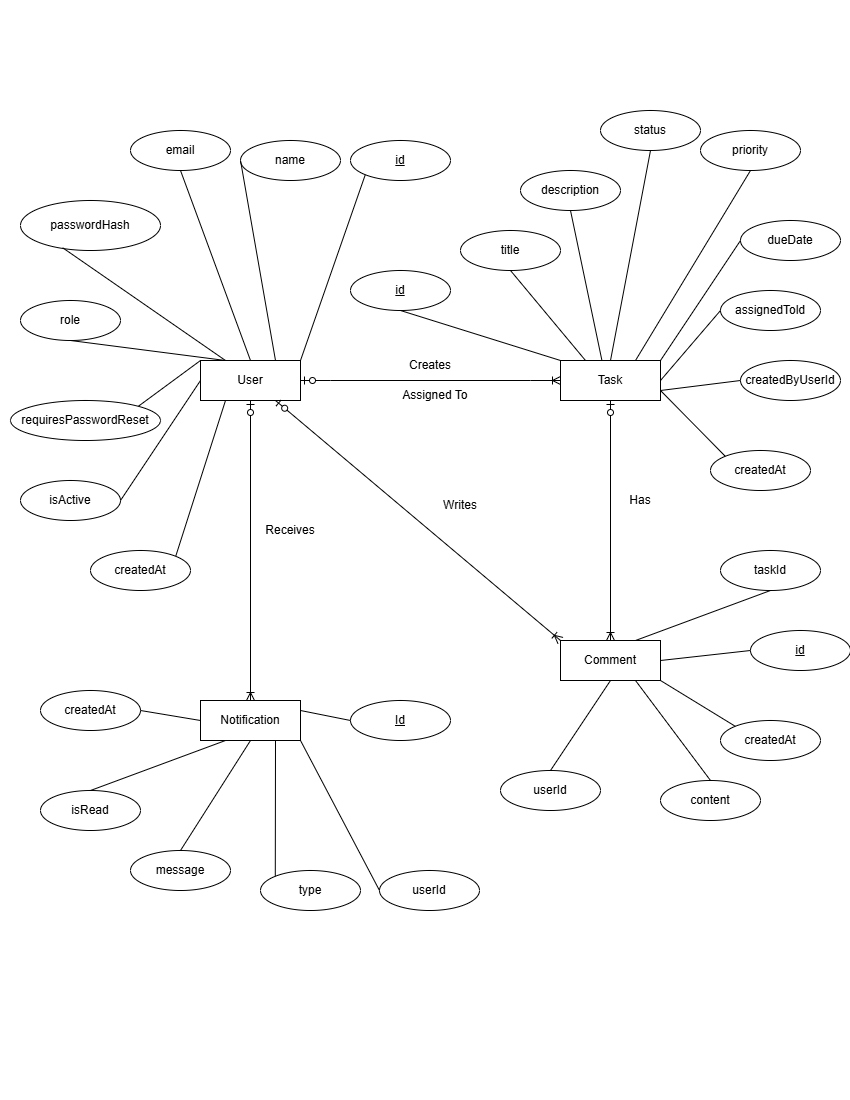

The diagram above was exported from draw.io. Its source (the exported page's mxGraphModel, read from the mxfile embedded in the PNG):
<mxGraphModel dx="467" dy="356" grid="1" gridSize="10" guides="1" tooltips="1" connect="1" arrows="1" fold="1" page="1" pageScale="1" pageWidth="850" pageHeight="1100" math="0" shadow="0">
  <root>
    <mxCell id="0" />
    <mxCell id="1" parent="0" />
    <mxCell id="_PcgkmYcZDNc06ud4Ci7-1" parent="1" style="whiteSpace=wrap;html=1;align=center;" value="User" vertex="1">
      <mxGeometry height="40" width="100" x="200" y="360" as="geometry" />
    </mxCell>
    <mxCell id="_PcgkmYcZDNc06ud4Ci7-2" parent="1" style="whiteSpace=wrap;html=1;align=center;" value="Task" vertex="1">
      <mxGeometry height="40" width="100" x="560" y="360" as="geometry" />
    </mxCell>
    <mxCell id="_PcgkmYcZDNc06ud4Ci7-3" parent="1" style="whiteSpace=wrap;html=1;align=center;" value="Comment" vertex="1">
      <mxGeometry height="40" width="100" x="560" y="640" as="geometry" />
    </mxCell>
    <mxCell id="_PcgkmYcZDNc06ud4Ci7-4" parent="1" style="whiteSpace=wrap;html=1;align=center;" value="Notification" vertex="1">
      <mxGeometry height="40" width="100" x="200" y="700" as="geometry" />
    </mxCell>
    <mxCell id="_PcgkmYcZDNc06ud4Ci7-6" parent="1" style="ellipse;whiteSpace=wrap;html=1;align=center;" value="role" vertex="1">
      <mxGeometry height="40" width="100" x="20" y="300" as="geometry" />
    </mxCell>
    <mxCell id="_PcgkmYcZDNc06ud4Ci7-7" parent="1" style="ellipse;whiteSpace=wrap;html=1;align=center;" value="email" vertex="1">
      <mxGeometry height="40" width="100" x="130" y="130" as="geometry" />
    </mxCell>
    <mxCell id="_PcgkmYcZDNc06ud4Ci7-8" parent="1" style="ellipse;whiteSpace=wrap;html=1;align=center;" value="passwordHash" vertex="1">
      <mxGeometry height="50" width="140" x="20" y="200" as="geometry" />
    </mxCell>
    <mxCell id="_PcgkmYcZDNc06ud4Ci7-10" parent="1" style="ellipse;whiteSpace=wrap;html=1;align=center;" value="name" vertex="1">
      <mxGeometry height="40" width="100" x="240" y="140" as="geometry" />
    </mxCell>
    <mxCell id="_PcgkmYcZDNc06ud4Ci7-12" parent="1" style="ellipse;whiteSpace=wrap;html=1;align=center;" value="isActive" vertex="1">
      <mxGeometry height="40" width="100" x="20" y="480" as="geometry" />
    </mxCell>
    <mxCell id="_PcgkmYcZDNc06ud4Ci7-14" parent="1" style="ellipse;whiteSpace=wrap;html=1;align=center;" value="title" vertex="1">
      <mxGeometry height="40" width="100" x="460" y="230" as="geometry" />
    </mxCell>
    <mxCell id="_PcgkmYcZDNc06ud4Ci7-16" parent="1" style="ellipse;whiteSpace=wrap;html=1;align=center;" value="taskId" vertex="1">
      <mxGeometry height="40" width="100" x="720" y="550" as="geometry" />
    </mxCell>
    <mxCell id="_PcgkmYcZDNc06ud4Ci7-17" parent="1" style="ellipse;whiteSpace=wrap;html=1;align=center;" value="priority" vertex="1">
      <mxGeometry height="40" width="100" x="700" y="130" as="geometry" />
    </mxCell>
    <mxCell id="_PcgkmYcZDNc06ud4Ci7-18" parent="1" style="ellipse;whiteSpace=wrap;html=1;align=center;" value="assignedTold" vertex="1">
      <mxGeometry height="40" width="100" x="720" y="290" as="geometry" />
    </mxCell>
    <mxCell id="_PcgkmYcZDNc06ud4Ci7-19" parent="1" style="ellipse;whiteSpace=wrap;html=1;align=center;" value="status" vertex="1">
      <mxGeometry height="40" width="100" x="600" y="110" as="geometry" />
    </mxCell>
    <mxCell id="_PcgkmYcZDNc06ud4Ci7-20" parent="1" style="ellipse;whiteSpace=wrap;html=1;align=center;" value="createdByUserId" vertex="1">
      <mxGeometry height="40" width="100" x="740" y="360" as="geometry" />
    </mxCell>
    <mxCell id="_PcgkmYcZDNc06ud4Ci7-21" parent="1" style="ellipse;whiteSpace=wrap;html=1;align=center;" value="dueDate" vertex="1">
      <mxGeometry height="40" width="100" x="740" y="220" as="geometry" />
    </mxCell>
    <mxCell id="_PcgkmYcZDNc06ud4Ci7-22" parent="1" style="ellipse;whiteSpace=wrap;html=1;align=center;fontStyle=4;" value="id" vertex="1">
      <mxGeometry height="40" width="100" x="350" y="140" as="geometry" />
    </mxCell>
    <mxCell id="_PcgkmYcZDNc06ud4Ci7-24" parent="1" style="ellipse;whiteSpace=wrap;html=1;align=center;fontStyle=4;" value="id" vertex="1">
      <mxGeometry height="40" width="100" x="750" y="630" as="geometry" />
    </mxCell>
    <mxCell id="_PcgkmYcZDNc06ud4Ci7-25" parent="1" style="ellipse;whiteSpace=wrap;html=1;align=center;fontStyle=4;" value="Id" vertex="1">
      <mxGeometry height="40" width="100" x="350" y="700" as="geometry" />
    </mxCell>
    <mxCell id="_PcgkmYcZDNc06ud4Ci7-26" parent="1" style="ellipse;whiteSpace=wrap;html=1;align=center;" value="description" vertex="1">
      <mxGeometry height="40" width="100" x="520" y="170" as="geometry" />
    </mxCell>
    <mxCell id="_PcgkmYcZDNc06ud4Ci7-27" parent="1" style="ellipse;whiteSpace=wrap;html=1;align=center;" value="content" vertex="1">
      <mxGeometry height="40" width="100" x="660" y="780" as="geometry" />
    </mxCell>
    <mxCell id="_PcgkmYcZDNc06ud4Ci7-28" parent="1" style="ellipse;whiteSpace=wrap;html=1;align=center;" value="userId" vertex="1">
      <mxGeometry height="40" width="100" x="500" y="770" as="geometry" />
    </mxCell>
    <mxCell id="_PcgkmYcZDNc06ud4Ci7-29" parent="1" style="ellipse;whiteSpace=wrap;html=1;align=center;" value="createdAt" vertex="1">
      <mxGeometry height="40" width="100" x="720" y="720" as="geometry" />
    </mxCell>
    <mxCell id="_PcgkmYcZDNc06ud4Ci7-30" parent="1" style="ellipse;whiteSpace=wrap;html=1;align=center;" value="message" vertex="1">
      <mxGeometry height="40" width="100" x="130" y="850" as="geometry" />
    </mxCell>
    <mxCell id="_PcgkmYcZDNc06ud4Ci7-31" parent="1" style="ellipse;whiteSpace=wrap;html=1;align=center;" value="createdAt" vertex="1">
      <mxGeometry height="40" width="100" x="40" y="690" as="geometry" />
    </mxCell>
    <mxCell id="_PcgkmYcZDNc06ud4Ci7-32" parent="1" style="ellipse;whiteSpace=wrap;html=1;align=center;" value="userId" vertex="1">
      <mxGeometry height="40" width="100" x="379" y="870" as="geometry" />
    </mxCell>
    <mxCell id="_PcgkmYcZDNc06ud4Ci7-33" parent="1" style="ellipse;whiteSpace=wrap;html=1;align=center;" value="type" vertex="1">
      <mxGeometry height="40" width="100" x="260" y="870" as="geometry" />
    </mxCell>
    <mxCell id="_PcgkmYcZDNc06ud4Ci7-34" parent="1" style="ellipse;whiteSpace=wrap;html=1;align=center;" value="isRead" vertex="1">
      <mxGeometry height="40" width="100" x="40" y="790" as="geometry" />
    </mxCell>
    <mxCell id="_PcgkmYcZDNc06ud4Ci7-55" edge="1" parent="1" source="_PcgkmYcZDNc06ud4Ci7-27" style="endArrow=none;html=1;rounded=0;exitX=0.5;exitY=0;exitDx=0;exitDy=0;entryX=0.75;entryY=1;entryDx=0;entryDy=0;" target="_PcgkmYcZDNc06ud4Ci7-3" value="">
      <mxGeometry relative="1" as="geometry">
        <mxPoint x="370" y="670" as="sourcePoint" />
        <mxPoint x="530" y="670" as="targetPoint" />
      </mxGeometry>
    </mxCell>
    <mxCell id="_PcgkmYcZDNc06ud4Ci7-56" edge="1" parent="1" source="_PcgkmYcZDNc06ud4Ci7-29" style="endArrow=none;html=1;rounded=0;exitX=0;exitY=0;exitDx=0;exitDy=0;entryX=1;entryY=1;entryDx=0;entryDy=0;" target="_PcgkmYcZDNc06ud4Ci7-3" value="">
      <mxGeometry relative="1" as="geometry">
        <mxPoint x="160" y="890" as="sourcePoint" />
        <mxPoint x="250" y="730" as="targetPoint" />
      </mxGeometry>
    </mxCell>
    <mxCell id="_PcgkmYcZDNc06ud4Ci7-57" edge="1" parent="1" source="_PcgkmYcZDNc06ud4Ci7-3" style="endArrow=none;html=1;rounded=0;entryX=0.5;entryY=1;entryDx=0;entryDy=0;exitX=0.75;exitY=0;exitDx=0;exitDy=0;" target="_PcgkmYcZDNc06ud4Ci7-16" value="">
      <mxGeometry relative="1" as="geometry">
        <mxPoint x="750" y="650" as="sourcePoint" />
        <mxPoint x="260" y="740" as="targetPoint" />
      </mxGeometry>
    </mxCell>
    <mxCell id="_PcgkmYcZDNc06ud4Ci7-58" edge="1" parent="1" source="_PcgkmYcZDNc06ud4Ci7-3" style="endArrow=none;html=1;rounded=0;exitX=1;exitY=0.5;exitDx=0;exitDy=0;entryX=0;entryY=0.5;entryDx=0;entryDy=0;" target="_PcgkmYcZDNc06ud4Ci7-24" value="">
      <mxGeometry relative="1" as="geometry">
        <mxPoint x="660" y="660" as="sourcePoint" />
        <mxPoint x="760" y="660" as="targetPoint" />
      </mxGeometry>
    </mxCell>
    <mxCell id="_PcgkmYcZDNc06ud4Ci7-59" edge="1" parent="1" source="_PcgkmYcZDNc06ud4Ci7-3" style="endArrow=none;html=1;rounded=0;entryX=0.5;entryY=0;entryDx=0;entryDy=0;exitX=0.5;exitY=1;exitDx=0;exitDy=0;" target="_PcgkmYcZDNc06ud4Ci7-28" value="">
      <mxGeometry relative="1" as="geometry">
        <mxPoint x="580" y="690" as="sourcePoint" />
        <mxPoint x="280" y="760" as="targetPoint" />
      </mxGeometry>
    </mxCell>
    <mxCell id="_PcgkmYcZDNc06ud4Ci7-60" edge="1" parent="1" source="_PcgkmYcZDNc06ud4Ci7-4" style="endArrow=none;html=1;rounded=0;entryX=1;entryY=0.5;entryDx=0;entryDy=0;exitX=0;exitY=0.5;exitDx=0;exitDy=0;" target="_PcgkmYcZDNc06ud4Ci7-31" value="">
      <mxGeometry relative="1" as="geometry">
        <mxPoint x="220" y="780" as="sourcePoint" />
        <mxPoint x="130" y="710" as="targetPoint" />
      </mxGeometry>
    </mxCell>
    <mxCell id="_PcgkmYcZDNc06ud4Ci7-61" edge="1" parent="1" source="_PcgkmYcZDNc06ud4Ci7-4" style="endArrow=none;html=1;rounded=0;exitX=0.25;exitY=1;exitDx=0;exitDy=0;entryX=0.5;entryY=0;entryDx=0;entryDy=0;" target="_PcgkmYcZDNc06ud4Ci7-34" value="">
      <mxGeometry relative="1" as="geometry">
        <mxPoint x="550" y="730" as="sourcePoint" />
        <mxPoint x="510" y="780" as="targetPoint" />
      </mxGeometry>
    </mxCell>
    <mxCell id="_PcgkmYcZDNc06ud4Ci7-62" edge="1" parent="1" source="_PcgkmYcZDNc06ud4Ci7-4" style="endArrow=none;html=1;rounded=0;entryX=0.5;entryY=0;entryDx=0;entryDy=0;exitX=0.5;exitY=1;exitDx=0;exitDy=0;" target="_PcgkmYcZDNc06ud4Ci7-30" value="">
      <mxGeometry relative="1" as="geometry">
        <mxPoint x="590" y="730" as="sourcePoint" />
        <mxPoint x="560" y="860" as="targetPoint" />
      </mxGeometry>
    </mxCell>
    <mxCell id="_PcgkmYcZDNc06ud4Ci7-63" edge="1" parent="1" source="_PcgkmYcZDNc06ud4Ci7-4" style="endArrow=none;html=1;rounded=0;entryX=0;entryY=0;entryDx=0;entryDy=0;exitX=0.75;exitY=1;exitDx=0;exitDy=0;" target="_PcgkmYcZDNc06ud4Ci7-33" value="">
      <mxGeometry relative="1" as="geometry">
        <mxPoint x="600" y="730" as="sourcePoint" />
        <mxPoint x="672" y="879" as="targetPoint" />
      </mxGeometry>
    </mxCell>
    <mxCell id="_PcgkmYcZDNc06ud4Ci7-64" edge="1" parent="1" source="_PcgkmYcZDNc06ud4Ci7-4" style="endArrow=none;html=1;rounded=0;entryX=0;entryY=0.5;entryDx=0;entryDy=0;exitX=1;exitY=1;exitDx=0;exitDy=0;" target="_PcgkmYcZDNc06ud4Ci7-32" value="">
      <mxGeometry relative="1" as="geometry">
        <mxPoint x="600" y="730" as="sourcePoint" />
        <mxPoint x="690" y="880" as="targetPoint" />
      </mxGeometry>
    </mxCell>
    <mxCell id="_PcgkmYcZDNc06ud4Ci7-65" edge="1" parent="1" source="_PcgkmYcZDNc06ud4Ci7-4" style="endArrow=none;html=1;rounded=0;entryX=0;entryY=0.5;entryDx=0;entryDy=0;exitX=1;exitY=0.25;exitDx=0;exitDy=0;" target="_PcgkmYcZDNc06ud4Ci7-25" value="">
      <mxGeometry relative="1" as="geometry">
        <mxPoint x="650" y="710" as="sourcePoint" />
        <mxPoint x="710" y="730" as="targetPoint" />
      </mxGeometry>
    </mxCell>
    <mxCell id="_PcgkmYcZDNc06ud4Ci7-68" edge="1" parent="1" source="_PcgkmYcZDNc06ud4Ci7-10" style="endArrow=none;html=1;rounded=0;entryX=0.75;entryY=0;entryDx=0;entryDy=0;exitX=0;exitY=0.5;exitDx=0;exitDy=0;" target="_PcgkmYcZDNc06ud4Ci7-1" value="">
      <mxGeometry relative="1" as="geometry">
        <mxPoint x="380" y="500" as="sourcePoint" />
        <mxPoint x="320" y="420" as="targetPoint" />
      </mxGeometry>
    </mxCell>
    <mxCell id="_PcgkmYcZDNc06ud4Ci7-69" edge="1" parent="1" source="_PcgkmYcZDNc06ud4Ci7-1" style="endArrow=none;html=1;rounded=0;entryX=1;entryY=0;entryDx=0;entryDy=0;exitX=0.25;exitY=1;exitDx=0;exitDy=0;" target="_PcgkmYcZDNc06ud4Ci7-101" value="">
      <mxGeometry relative="1" as="geometry">
        <Array as="points" />
        <mxPoint x="390" y="510" as="sourcePoint" />
        <mxPoint x="170" y="549.9999999999999" as="targetPoint" />
      </mxGeometry>
    </mxCell>
    <mxCell id="_PcgkmYcZDNc06ud4Ci7-70" edge="1" parent="1" source="_PcgkmYcZDNc06ud4Ci7-22" style="endArrow=none;html=1;rounded=0;entryX=1;entryY=0;entryDx=0;entryDy=0;exitX=0;exitY=1;exitDx=0;exitDy=0;" target="_PcgkmYcZDNc06ud4Ci7-1" value="">
      <mxGeometry relative="1" as="geometry">
        <mxPoint x="443" y="462" as="sourcePoint" />
        <mxPoint x="310" y="390" as="targetPoint" />
      </mxGeometry>
    </mxCell>
    <mxCell id="_PcgkmYcZDNc06ud4Ci7-71" edge="1" parent="1" source="_PcgkmYcZDNc06ud4Ci7-1" style="endArrow=none;html=1;rounded=0;entryX=1;entryY=0.5;entryDx=0;entryDy=0;exitX=0;exitY=0.5;exitDx=0;exitDy=0;" target="_PcgkmYcZDNc06ud4Ci7-12" value="">
      <mxGeometry relative="1" as="geometry">
        <mxPoint x="460" y="350" as="sourcePoint" />
        <mxPoint x="310" y="370" as="targetPoint" />
      </mxGeometry>
    </mxCell>
    <mxCell id="_PcgkmYcZDNc06ud4Ci7-73" edge="1" parent="1" style="endArrow=none;html=1;rounded=0;entryX=1;entryY=0;entryDx=0;entryDy=0;" target="_PcgkmYcZDNc06ud4Ci7-100" value="">
      <mxGeometry relative="1" as="geometry">
        <mxPoint x="200" y="360" as="sourcePoint" />
        <mxPoint x="140" y="400" as="targetPoint" />
      </mxGeometry>
    </mxCell>
    <mxCell id="_PcgkmYcZDNc06ud4Ci7-74" edge="1" parent="1" source="_PcgkmYcZDNc06ud4Ci7-1" style="endArrow=none;html=1;rounded=0;entryX=0.5;entryY=1;entryDx=0;entryDy=0;exitX=0.25;exitY=0;exitDx=0;exitDy=0;" target="_PcgkmYcZDNc06ud4Ci7-6" value="">
      <mxGeometry relative="1" as="geometry">
        <mxPoint x="230" y="360" as="sourcePoint" />
        <mxPoint x="165" y="304" as="targetPoint" />
      </mxGeometry>
    </mxCell>
    <mxCell id="_PcgkmYcZDNc06ud4Ci7-75" edge="1" parent="1" source="_PcgkmYcZDNc06ud4Ci7-1" style="endArrow=none;html=1;rounded=0;entryX=0.301;entryY=0.945;entryDx=0;entryDy=0;entryPerimeter=0;exitX=0.25;exitY=0;exitDx=0;exitDy=0;" target="_PcgkmYcZDNc06ud4Ci7-8" value="">
      <mxGeometry relative="1" as="geometry">
        <mxPoint x="220" y="350" as="sourcePoint" />
        <mxPoint x="180" y="240" as="targetPoint" />
      </mxGeometry>
    </mxCell>
    <mxCell id="_PcgkmYcZDNc06ud4Ci7-76" edge="1" parent="1" source="_PcgkmYcZDNc06ud4Ci7-2" style="endArrow=none;html=1;rounded=0;entryX=0.5;entryY=1;entryDx=0;entryDy=0;exitX=0.25;exitY=0;exitDx=0;exitDy=0;" target="_PcgkmYcZDNc06ud4Ci7-14" value="">
      <mxGeometry relative="1" as="geometry">
        <mxPoint x="260" y="370" as="sourcePoint" />
        <mxPoint x="302" y="217" as="targetPoint" />
      </mxGeometry>
    </mxCell>
    <mxCell id="_PcgkmYcZDNc06ud4Ci7-77" edge="1" parent="1" source="_PcgkmYcZDNc06ud4Ci7-2" style="endArrow=none;html=1;rounded=0;entryX=0.5;entryY=1;entryDx=0;entryDy=0;exitX=0.5;exitY=0;exitDx=0;exitDy=0;" target="_PcgkmYcZDNc06ud4Ci7-19" value="">
      <mxGeometry relative="1" as="geometry">
        <mxPoint x="607" y="372" as="sourcePoint" />
        <mxPoint x="530" y="280" as="targetPoint" />
      </mxGeometry>
    </mxCell>
    <mxCell id="_PcgkmYcZDNc06ud4Ci7-78" edge="1" parent="1" source="_PcgkmYcZDNc06ud4Ci7-2" style="endArrow=none;html=1;rounded=0;entryX=0.5;entryY=1;entryDx=0;entryDy=0;exitX=0.75;exitY=0;exitDx=0;exitDy=0;" target="_PcgkmYcZDNc06ud4Ci7-17" value="">
      <mxGeometry relative="1" as="geometry">
        <mxPoint x="595" y="370" as="sourcePoint" />
        <mxPoint x="530" y="280" as="targetPoint" />
      </mxGeometry>
    </mxCell>
    <mxCell id="_PcgkmYcZDNc06ud4Ci7-79" edge="1" parent="1" source="_PcgkmYcZDNc06ud4Ci7-2" style="endArrow=none;html=1;rounded=0;entryX=0;entryY=0.5;entryDx=0;entryDy=0;exitX=1;exitY=0;exitDx=0;exitDy=0;" target="_PcgkmYcZDNc06ud4Ci7-21" value="">
      <mxGeometry relative="1" as="geometry">
        <mxPoint x="645" y="370" as="sourcePoint" />
        <mxPoint x="760" y="180" as="targetPoint" />
      </mxGeometry>
    </mxCell>
    <mxCell id="_PcgkmYcZDNc06ud4Ci7-80" edge="1" parent="1" source="_PcgkmYcZDNc06ud4Ci7-2" style="endArrow=none;html=1;rounded=0;entryX=0;entryY=0.5;entryDx=0;entryDy=0;exitX=1;exitY=0.5;exitDx=0;exitDy=0;" target="_PcgkmYcZDNc06ud4Ci7-18" value="">
      <mxGeometry relative="1" as="geometry">
        <mxPoint x="670" y="370" as="sourcePoint" />
        <mxPoint x="730" y="280" as="targetPoint" />
      </mxGeometry>
    </mxCell>
    <mxCell id="_PcgkmYcZDNc06ud4Ci7-81" edge="1" parent="1" source="_PcgkmYcZDNc06ud4Ci7-2" style="endArrow=none;html=1;rounded=0;entryX=0;entryY=0.5;entryDx=0;entryDy=0;exitX=1;exitY=0.75;exitDx=0;exitDy=0;" target="_PcgkmYcZDNc06ud4Ci7-20" value="">
      <mxGeometry relative="1" as="geometry">
        <mxPoint x="670" y="390" as="sourcePoint" />
        <mxPoint x="720" y="370" as="targetPoint" />
      </mxGeometry>
    </mxCell>
    <mxCell id="_PcgkmYcZDNc06ud4Ci7-83" edge="1" parent="1" source="_PcgkmYcZDNc06ud4Ci7-2" style="endArrow=none;html=1;rounded=0;entryX=0.5;entryY=1;entryDx=0;entryDy=0;exitX=0.413;exitY=-0.016;exitDx=0;exitDy=0;exitPerimeter=0;" target="_PcgkmYcZDNc06ud4Ci7-26" value="">
      <mxGeometry relative="1" as="geometry">
        <mxPoint x="620" y="370" as="sourcePoint" />
        <mxPoint x="630" y="250" as="targetPoint" />
      </mxGeometry>
    </mxCell>
    <mxCell id="_PcgkmYcZDNc06ud4Ci7-84" edge="1" parent="1" source="_PcgkmYcZDNc06ud4Ci7-1" style="edgeStyle=entityRelationEdgeStyle;fontSize=12;html=1;endArrow=ERoneToMany;startArrow=ERzeroToOne;rounded=0;exitX=1;exitY=0.5;exitDx=0;exitDy=0;entryX=0;entryY=0.5;entryDx=0;entryDy=0;" target="_PcgkmYcZDNc06ud4Ci7-2" value="">
      <mxGeometry height="100" relative="1" width="100" as="geometry">
        <mxPoint x="244.30000000000007" y="465.20000000000005" as="sourcePoint" />
        <mxPoint x="560" y="440" as="targetPoint" />
      </mxGeometry>
    </mxCell>
    <mxCell id="_PcgkmYcZDNc06ud4Ci7-85" parent="1" style="text;html=1;whiteSpace=wrap;strokeColor=none;fillColor=none;align=center;verticalAlign=middle;rounded=0;" value="Creates" vertex="1">
      <mxGeometry height="30" width="60" x="400" y="350" as="geometry" />
    </mxCell>
    <mxCell id="_PcgkmYcZDNc06ud4Ci7-86" edge="1" parent="1" source="_PcgkmYcZDNc06ud4Ci7-2" style="fontSize=12;html=1;endArrow=ERoneToMany;startArrow=ERzeroToOne;rounded=0;entryX=0.5;entryY=0;entryDx=0;entryDy=0;strokeWidth=1;exitX=0.5;exitY=1;exitDx=0;exitDy=0;" target="_PcgkmYcZDNc06ud4Ci7-3" value="">
      <mxGeometry height="100" relative="1" width="100" as="geometry">
        <mxPoint x="450" y="480" as="sourcePoint" />
        <mxPoint x="270" y="680" as="targetPoint" />
      </mxGeometry>
    </mxCell>
    <mxCell id="_PcgkmYcZDNc06ud4Ci7-87" edge="1" parent="1" source="_PcgkmYcZDNc06ud4Ci7-1" style="fontSize=12;html=1;endArrow=ERoneToMany;startArrow=ERzeroToOne;rounded=0;exitX=0.75;exitY=1;exitDx=0;exitDy=0;entryX=0;entryY=0;entryDx=0;entryDy=0;" target="_PcgkmYcZDNc06ud4Ci7-3" value="">
      <mxGeometry height="100" relative="1" width="100" as="geometry">
        <mxPoint x="310" y="390" as="sourcePoint" />
        <mxPoint x="570" y="390" as="targetPoint" />
      </mxGeometry>
    </mxCell>
    <mxCell id="_PcgkmYcZDNc06ud4Ci7-88" edge="1" parent="1" source="_PcgkmYcZDNc06ud4Ci7-1" style="fontSize=12;html=1;endArrow=ERoneToMany;startArrow=ERzeroToOne;rounded=0;exitX=0.5;exitY=1;exitDx=0;exitDy=0;entryX=0.5;entryY=0;entryDx=0;entryDy=0;" target="_PcgkmYcZDNc06ud4Ci7-4" value="">
      <mxGeometry height="100" relative="1" width="100" as="geometry">
        <mxPoint x="260" y="410" as="sourcePoint" />
        <mxPoint x="235" y="680" as="targetPoint" />
      </mxGeometry>
    </mxCell>
    <mxCell id="_PcgkmYcZDNc06ud4Ci7-97" edge="1" parent="1" source="_PcgkmYcZDNc06ud4Ci7-1" style="endArrow=none;html=1;rounded=0;entryX=0.5;entryY=1;entryDx=0;entryDy=0;exitX=0.5;exitY=0;exitDx=0;exitDy=0;" target="_PcgkmYcZDNc06ud4Ci7-7" value="">
      <mxGeometry relative="1" as="geometry">
        <mxPoint x="250" y="360" as="sourcePoint" />
        <mxPoint x="72" y="257" as="targetPoint" />
      </mxGeometry>
    </mxCell>
    <mxCell id="_PcgkmYcZDNc06ud4Ci7-98" edge="1" parent="1" source="_PcgkmYcZDNc06ud4Ci7-102" style="endArrow=none;html=1;rounded=0;entryX=0;entryY=0;entryDx=0;entryDy=0;exitX=0.5;exitY=1;exitDx=0;exitDy=0;" target="_PcgkmYcZDNc06ud4Ci7-2" value="">
      <mxGeometry relative="1" as="geometry">
        <mxPoint x="400" y="320" as="sourcePoint" />
        <mxPoint x="310" y="370" as="targetPoint" />
      </mxGeometry>
    </mxCell>
    <mxCell id="_PcgkmYcZDNc06ud4Ci7-100" parent="1" style="ellipse;whiteSpace=wrap;html=1;align=center;" value="requiresPasswordReset" vertex="1">
      <mxGeometry height="40" width="150" x="10" y="400" as="geometry" />
    </mxCell>
    <mxCell id="_PcgkmYcZDNc06ud4Ci7-101" parent="1" style="ellipse;whiteSpace=wrap;html=1;align=center;" value="createdAt" vertex="1">
      <mxGeometry height="40" width="100" x="90" y="550" as="geometry" />
    </mxCell>
    <mxCell id="_PcgkmYcZDNc06ud4Ci7-102" parent="1" style="ellipse;whiteSpace=wrap;html=1;align=center;fontStyle=4;" value="id" vertex="1">
      <mxGeometry height="40" width="100" x="350" y="270" as="geometry" />
    </mxCell>
    <mxCell id="_PcgkmYcZDNc06ud4Ci7-103" parent="1" style="ellipse;whiteSpace=wrap;html=1;align=center;" value="createdAt" vertex="1">
      <mxGeometry height="40" width="100" x="710" y="450" as="geometry" />
    </mxCell>
    <mxCell id="_PcgkmYcZDNc06ud4Ci7-104" edge="1" parent="1" source="_PcgkmYcZDNc06ud4Ci7-2" style="endArrow=none;html=1;rounded=0;entryX=0;entryY=0;entryDx=0;entryDy=0;exitX=1;exitY=0.75;exitDx=0;exitDy=0;" target="_PcgkmYcZDNc06ud4Ci7-103" value="">
      <mxGeometry relative="1" as="geometry">
        <mxPoint x="670" y="400" as="sourcePoint" />
        <mxPoint x="750" y="390" as="targetPoint" />
      </mxGeometry>
    </mxCell>
    <mxCell id="_PcgkmYcZDNc06ud4Ci7-105" parent="1" style="text;html=1;whiteSpace=wrap;strokeColor=none;fillColor=none;align=center;verticalAlign=middle;rounded=0;" value="&amp;nbsp;Assigned To" vertex="1">
      <mxGeometry height="30" width="91" x="388" y="380" as="geometry" />
    </mxCell>
    <mxCell id="_PcgkmYcZDNc06ud4Ci7-107" parent="1" style="text;html=1;whiteSpace=wrap;strokeColor=none;fillColor=none;align=center;verticalAlign=middle;rounded=0;" value="Receives" vertex="1">
      <mxGeometry height="30" width="60" x="260" y="515" as="geometry" />
    </mxCell>
    <mxCell id="_PcgkmYcZDNc06ud4Ci7-108" parent="1" style="text;html=1;whiteSpace=wrap;strokeColor=none;fillColor=none;align=center;verticalAlign=middle;rounded=0;" value="Has" vertex="1">
      <mxGeometry height="30" width="60" x="610" y="485" as="geometry" />
    </mxCell>
    <mxCell id="_PcgkmYcZDNc06ud4Ci7-110" parent="1" style="text;html=1;whiteSpace=wrap;strokeColor=none;fillColor=none;align=center;verticalAlign=middle;rounded=0;" value="Writes" vertex="1">
      <mxGeometry height="30" width="60" x="430" y="490" as="geometry" />
    </mxCell>
  </root>
</mxGraphModel>